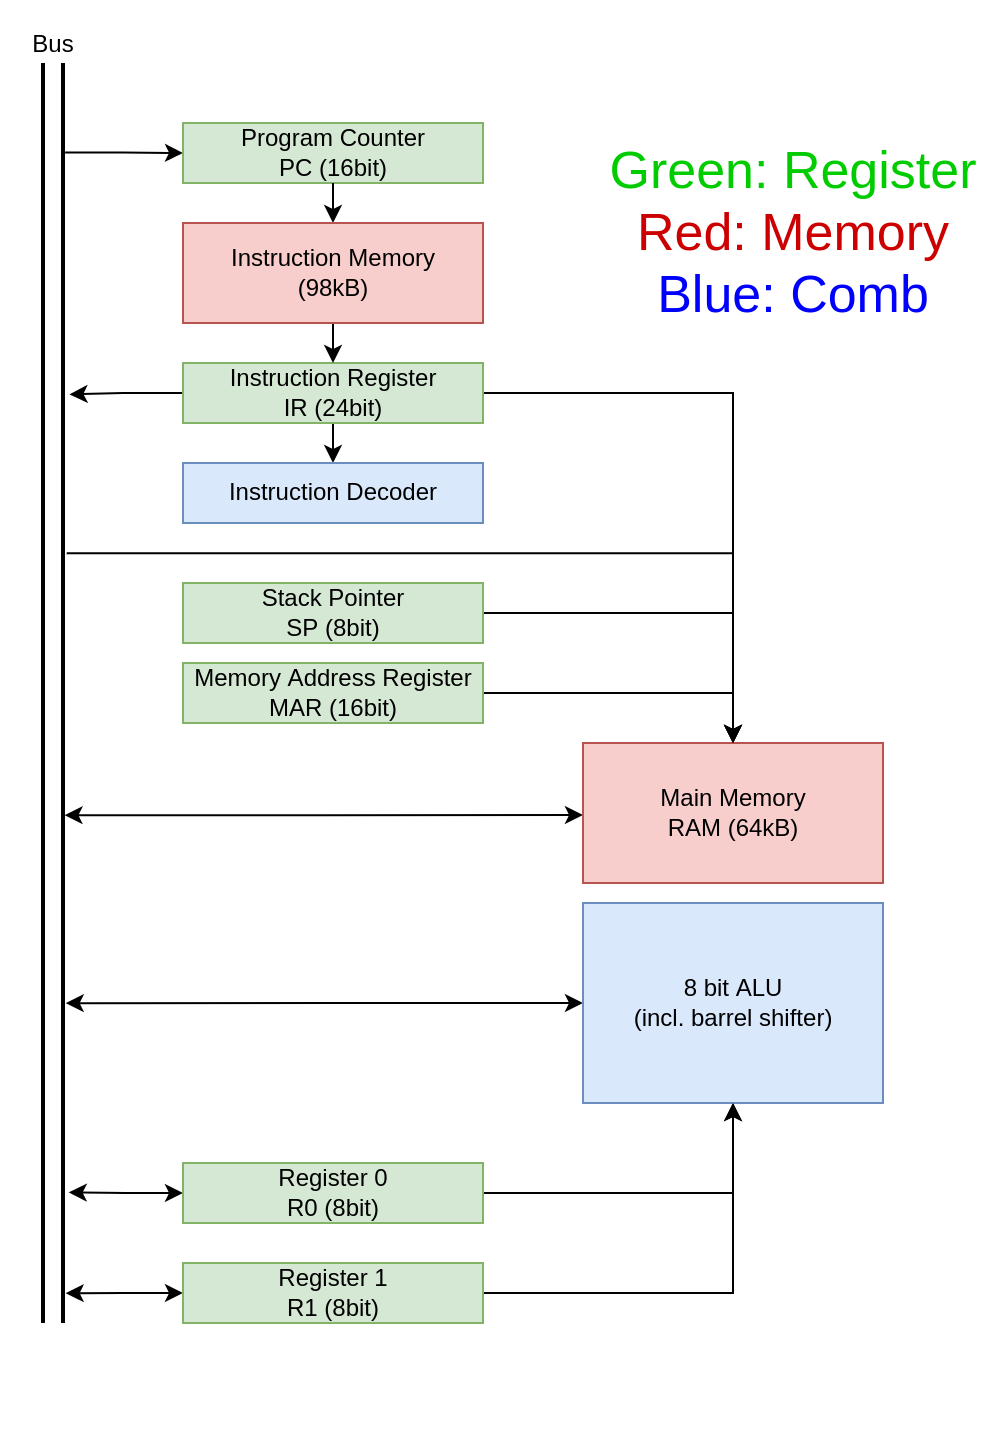

The diagram above was exported from draw.io. Its source (the exported page's mxGraphModel, read from the mxfile embedded in the PNG):
<mxGraphModel dx="1142" dy="1147" grid="1" gridSize="10" guides="1" tooltips="1" connect="1" arrows="1" fold="1" page="1" pageScale="1" pageWidth="583" pageHeight="827" background="#FFFFFF" math="0" shadow="0">
  <root>
    <mxCell id="0" />
    <mxCell id="1" parent="0" />
    <mxCell id="30" value="" style="rounded=0;whiteSpace=wrap;html=1;strokeColor=none;strokeWidth=2;fillColor=none;" vertex="1" parent="1">
      <mxGeometry x="50" y="10" width="500" height="720" as="geometry" />
    </mxCell>
    <mxCell id="2" value="Bus" style="shadow=0;dashed=0;align=center;html=1;strokeWidth=2;shape=mxgraph.rtl.abstract.bus;labelPosition=center;verticalLabelPosition=top;verticalAlign=bottom;" parent="1" vertex="1">
      <mxGeometry x="70" y="40" width="10" height="630" as="geometry" />
    </mxCell>
    <mxCell id="25" style="edgeStyle=orthogonalEdgeStyle;rounded=0;html=1;entryX=1.286;entryY=0.69;entryDx=0;entryDy=0;entryPerimeter=0;startArrow=classic;startFill=1;endArrow=classic;endFill=1;" parent="1" source="3" edge="1">
      <mxGeometry relative="1" as="geometry">
        <mxPoint x="82.8599999999999" y="604.7" as="targetPoint" />
      </mxGeometry>
    </mxCell>
    <mxCell id="27" style="edgeStyle=orthogonalEdgeStyle;rounded=0;html=1;startArrow=none;startFill=0;endArrow=classic;endFill=1;exitX=0;exitY=0;exitDx=150;exitDy=15;exitPerimeter=0;" parent="1" source="3" target="4" edge="1">
      <mxGeometry relative="1" as="geometry" />
    </mxCell>
    <mxCell id="3" value="Register 0&lt;br&gt;R0 (8bit)" style="shadow=0;dashed=0;align=center;html=1;strokeWidth=1;shape=mxgraph.rtl.abstract.entity;container=1;collapsible=0;kind=sequential;drawPins=0;left=3;right=1;bottom=0;top=0;fillColor=#d5e8d4;strokeColor=#82b366;pinSnap=1;" parent="1" vertex="1">
      <mxGeometry x="140" y="590" width="150" height="30" as="geometry" />
    </mxCell>
    <mxCell id="29" style="edgeStyle=orthogonalEdgeStyle;rounded=0;html=1;entryX=1.133;entryY=0.889;entryDx=0;entryDy=0;entryPerimeter=0;startArrow=classic;startFill=1;endArrow=classic;endFill=1;" parent="1" source="4" edge="1">
      <mxGeometry relative="1" as="geometry">
        <mxPoint x="81.32999999999993" y="510.07000000000016" as="targetPoint" />
      </mxGeometry>
    </mxCell>
    <mxCell id="4" value="8 bit ALU&lt;br&gt;(incl. barrel shifter)" style="shadow=0;dashed=0;align=center;html=1;strokeWidth=1;shape=mxgraph.rtl.abstract.entity;container=1;collapsible=0;kind=sequential;drawPins=0;left=3;right=2;bottom=0;top=0;fillColor=#dae8fc;strokeColor=#6c8ebf;" parent="1" vertex="1">
      <mxGeometry x="340" y="460" width="150" height="100" as="geometry" />
    </mxCell>
    <mxCell id="16" style="edgeStyle=orthogonalEdgeStyle;rounded=0;html=1;" parent="1" source="14" target="5" edge="1">
      <mxGeometry relative="1" as="geometry" />
    </mxCell>
    <mxCell id="5" value="Instruction Decoder" style="shadow=0;dashed=0;align=center;html=1;strokeWidth=1;shape=mxgraph.rtl.abstract.entity;container=1;collapsible=0;kind=sequential;drawPins=0;left=1;right=2;bottom=0;top=0;fillColor=#dae8fc;strokeColor=#6c8ebf;" parent="1" vertex="1">
      <mxGeometry x="140" y="240" width="150" height="30" as="geometry" />
    </mxCell>
    <mxCell id="13" style="edgeStyle=orthogonalEdgeStyle;rounded=0;html=1;exitX=1.105;exitY=0.071;exitDx=0;exitDy=0;exitPerimeter=0;" parent="1" source="2" target="6" edge="1">
      <mxGeometry relative="1" as="geometry">
        <mxPoint x="80" y="71.8900000000001" as="sourcePoint" />
      </mxGeometry>
    </mxCell>
    <mxCell id="6" value="Program Counter&lt;br&gt;PC (16bit)" style="shadow=0;dashed=0;align=center;html=1;strokeWidth=1;shape=mxgraph.rtl.abstract.entity;container=1;collapsible=0;kind=sequential;drawPins=0;left=1;right=0;bottom=1;top=0;fillColor=#d5e8d4;strokeColor=#82b366;" parent="1" vertex="1">
      <mxGeometry x="140" y="70" width="150" height="30" as="geometry" />
    </mxCell>
    <mxCell id="19" style="edgeStyle=orthogonalEdgeStyle;rounded=0;html=1;endArrow=classic;endFill=1;" parent="1" source="7" target="9" edge="1">
      <mxGeometry relative="1" as="geometry" />
    </mxCell>
    <mxCell id="7" value="Stack Pointer&lt;br&gt;SP (8bit)" style="shadow=0;dashed=0;align=center;html=1;strokeWidth=1;shape=mxgraph.rtl.abstract.entity;container=1;collapsible=0;kind=sequential;drawPins=0;left=3;right=2;bottom=0;top=0;fillColor=#d5e8d4;strokeColor=#82b366;" parent="1" vertex="1">
      <mxGeometry x="140" y="300" width="150" height="30" as="geometry" />
    </mxCell>
    <mxCell id="21" style="edgeStyle=orthogonalEdgeStyle;rounded=0;html=1;endArrow=classic;endFill=1;exitX=1.078;exitY=0.597;exitDx=0;exitDy=0;exitPerimeter=0;entryX=0;entryY=0;entryDx=0;entryDy=36;entryPerimeter=0;startArrow=classic;startFill=1;" parent="1" source="2" target="9" edge="1">
      <mxGeometry relative="1" as="geometry" />
    </mxCell>
    <mxCell id="9" value="Main Memory&lt;br&gt;RAM (64kB)" style="shadow=0;dashed=0;align=center;html=1;strokeWidth=1;shape=mxgraph.rtl.abstract.entity;container=1;collapsible=0;kind=sequential;drawPins=0;left=3;right=2;bottom=0;top=1;fillColor=#f8cecc;strokeColor=#b85450;pinSnap=1;" parent="1" vertex="1">
      <mxGeometry x="340" y="380" width="150" height="70" as="geometry" />
    </mxCell>
    <mxCell id="20" style="edgeStyle=orthogonalEdgeStyle;rounded=0;html=1;endArrow=classic;endFill=1;entryX=0;entryY=0;entryDx=75;entryDy=0;entryPerimeter=0;" parent="1" source="10" target="9" edge="1">
      <mxGeometry relative="1" as="geometry" />
    </mxCell>
    <mxCell id="10" value="Memory Address Register&lt;br&gt;MAR (16bit)" style="shadow=0;dashed=0;align=center;html=1;strokeWidth=1;shape=mxgraph.rtl.abstract.entity;container=1;collapsible=0;kind=sequential;drawPins=0;left=3;right=2;bottom=0;top=0;fillColor=#d5e8d4;strokeColor=#82b366;" parent="1" vertex="1">
      <mxGeometry x="140" y="340" width="150" height="30" as="geometry" />
    </mxCell>
    <mxCell id="17" style="edgeStyle=orthogonalEdgeStyle;rounded=0;html=1;entryX=1.324;entryY=0.263;entryDx=0;entryDy=0;entryPerimeter=0;" parent="1" source="14" target="2" edge="1">
      <mxGeometry relative="1" as="geometry">
        <mxPoint x="82.61000000000013" y="255.51999999999998" as="targetPoint" />
      </mxGeometry>
    </mxCell>
    <mxCell id="22" style="edgeStyle=orthogonalEdgeStyle;rounded=0;html=1;endArrow=classic;endFill=1;entryX=0;entryY=0;entryDx=75;entryDy=0;entryPerimeter=0;" parent="1" source="14" target="9" edge="1">
      <mxGeometry relative="1" as="geometry">
        <mxPoint x="360" y="340" as="targetPoint" />
      </mxGeometry>
    </mxCell>
    <mxCell id="14" value="Instruction Register&lt;br&gt;IR (24bit)" style="shadow=0;dashed=0;align=center;html=1;strokeWidth=1;shape=mxgraph.rtl.abstract.entity;container=1;collapsible=0;kind=sequential;drawPins=0;left=3;right=2;bottom=0;top=0;fillColor=#d5e8d4;strokeColor=#82b366;" parent="1" vertex="1">
      <mxGeometry x="140" y="190" width="150" height="30" as="geometry" />
    </mxCell>
    <mxCell id="18" value="" style="edgeStyle=orthogonalEdgeStyle;rounded=0;html=1;endArrow=classic;endFill=1;" parent="1" source="6" target="8" edge="1">
      <mxGeometry relative="1" as="geometry">
        <mxPoint x="215" y="87" as="sourcePoint" />
        <mxPoint x="215" y="187" as="targetPoint" />
      </mxGeometry>
    </mxCell>
    <mxCell id="23" style="edgeStyle=orthogonalEdgeStyle;rounded=0;html=1;endArrow=classic;endFill=1;" parent="1" source="8" target="14" edge="1">
      <mxGeometry relative="1" as="geometry" />
    </mxCell>
    <mxCell id="8" value="Instruction Memory&lt;br&gt;(98kB)" style="shadow=0;dashed=0;align=center;html=1;strokeWidth=1;shape=mxgraph.rtl.abstract.entity;container=1;collapsible=0;kind=sequential;drawPins=0;left=3;right=2;bottom=0;top=1;fillColor=#f8cecc;strokeColor=#b85450;" parent="1" vertex="1">
      <mxGeometry x="140" y="120" width="150" height="50" as="geometry" />
    </mxCell>
    <mxCell id="26" style="edgeStyle=orthogonalEdgeStyle;rounded=0;html=1;entryX=1.133;entryY=0.77;entryDx=0;entryDy=0;entryPerimeter=0;startArrow=classic;startFill=1;endArrow=classic;endFill=1;" parent="1" source="24" edge="1">
      <mxGeometry relative="1" as="geometry">
        <mxPoint x="81.32999999999993" y="655.0999999999999" as="targetPoint" />
      </mxGeometry>
    </mxCell>
    <mxCell id="28" style="edgeStyle=orthogonalEdgeStyle;rounded=0;html=1;exitX=0;exitY=0;exitDx=150;exitDy=15;exitPerimeter=0;startArrow=none;startFill=0;endArrow=classic;endFill=1;" parent="1" source="24" target="4" edge="1">
      <mxGeometry relative="1" as="geometry" />
    </mxCell>
    <mxCell id="24" value="Register 1&lt;br&gt;R1 (8bit)" style="shadow=0;dashed=0;align=center;html=1;strokeWidth=1;shape=mxgraph.rtl.abstract.entity;container=1;collapsible=0;kind=sequential;drawPins=0;left=3;right=1;bottom=0;top=0;fillColor=#d5e8d4;strokeColor=#82b366;pinSnap=1;" parent="1" vertex="1">
      <mxGeometry x="140" y="640" width="150" height="30" as="geometry" />
    </mxCell>
    <mxCell id="31" style="html=1;strokeWidth=1;startArrow=none;startFill=0;rounded=0;exitX=1.186;exitY=0.389;exitDx=0;exitDy=0;exitPerimeter=0;entryX=0;entryY=0;entryDx=75;entryDy=0;entryPerimeter=0;edgeStyle=orthogonalEdgeStyle;" edge="1" parent="1">
      <mxGeometry relative="1" as="geometry">
        <mxPoint x="81.86000000000013" y="285.06999999999994" as="sourcePoint" />
        <mxPoint x="415" y="380" as="targetPoint" />
      </mxGeometry>
    </mxCell>
    <mxCell id="32" value="&lt;font color=&quot;#00cc00&quot;&gt;Green: Register&lt;br&gt;&lt;/font&gt;&lt;div style=&quot;&quot;&gt;&lt;span style=&quot;background-color: initial;&quot;&gt;&lt;font color=&quot;#cc0000&quot;&gt;Red: Memory&lt;/font&gt;&lt;/span&gt;&lt;/div&gt;&lt;div style=&quot;&quot;&gt;&lt;span style=&quot;background-color: initial;&quot;&gt;&lt;font color=&quot;#0000ff&quot;&gt;Blue: Comb&lt;/font&gt;&lt;/span&gt;&lt;/div&gt;" style="text;html=1;align=center;verticalAlign=middle;resizable=0;points=[];autosize=1;fontSize=26;fontFamily=Helvetica;fontColor=#000000;" vertex="1" parent="1">
      <mxGeometry x="340" y="70" width="210" height="110" as="geometry" />
    </mxCell>
  </root>
</mxGraphModel>